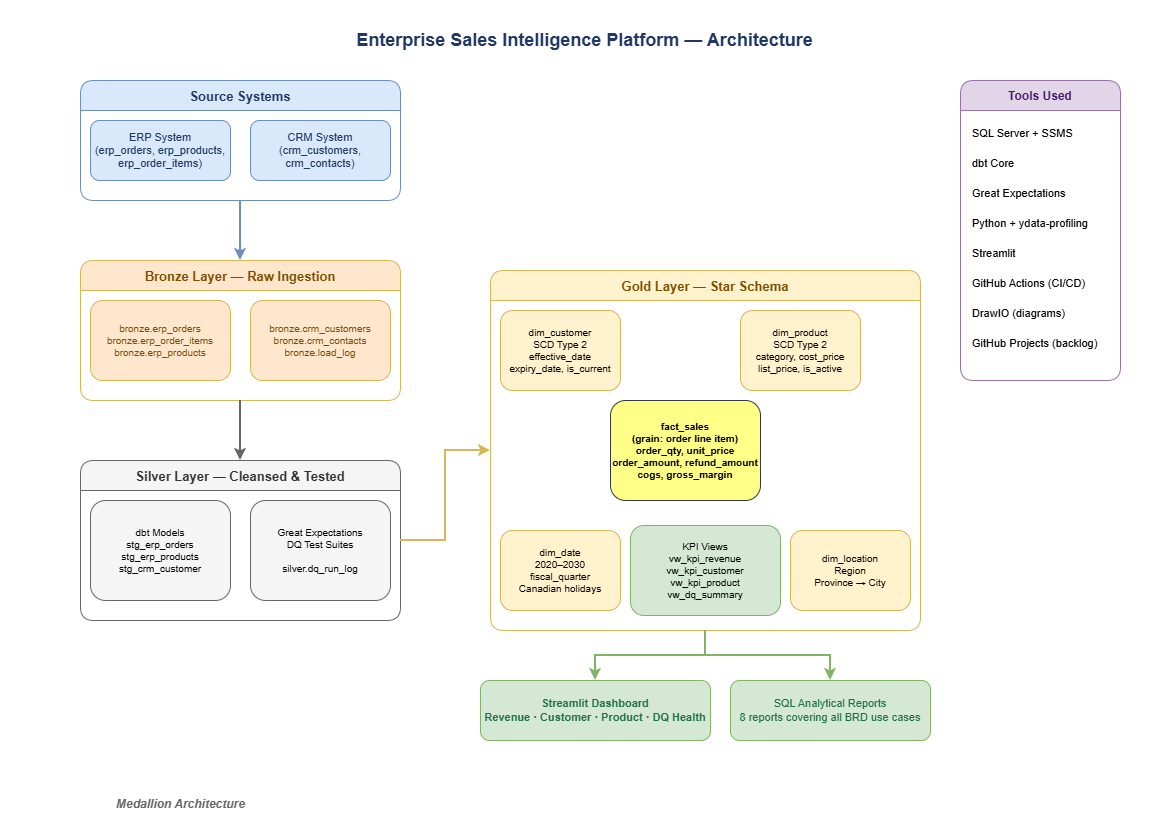

The diagram above was exported from draw.io. Its source (the exported page's mxGraphModel, read from the mxfile embedded in the PNG):
<mxGraphModel dx="1278" dy="825" grid="1" gridSize="10" guides="1" tooltips="1" connect="1" arrows="1" fold="1" page="1" pageScale="1" pageWidth="1169" pageHeight="827" math="0" shadow="0">
  <root>
    <mxCell id="0" />
    <mxCell id="1" parent="0" />
    <mxCell id="title" parent="1" style="text;html=1;strokeColor=none;fillColor=none;align=center;verticalAlign=middle;whiteSpace=wrap;rounded=0;fontSize=18;fontStyle=1;fontColor=#1F3864;" value="Enterprise Sales Intelligence Platform — Architecture" vertex="1">
      <mxGeometry height="40" width="769" x="200" y="20" as="geometry" />
    </mxCell>
    <mxCell id="src_container" parent="1" style="swimlane;startSize=30;fillColor=#dae8fc;strokeColor=#6c8ebf;fontSize=13;fontStyle=1;fontColor=#1F3864;rounded=1;" value="Source Systems" vertex="1">
      <mxGeometry height="120" width="320" x="80" y="80" as="geometry" />
    </mxCell>
    <mxCell id="erp" parent="src_container" style="rounded=1;whiteSpace=wrap;html=1;fillColor=#dae8fc;strokeColor=#6c8ebf;fontSize=11;fontColor=#1F3864;" value="ERP System&#10;(erp_orders, erp_products, erp_order_items)" vertex="1">
      <mxGeometry height="60" width="140" x="10" y="40" as="geometry" />
    </mxCell>
    <mxCell id="crm" parent="src_container" style="rounded=1;whiteSpace=wrap;html=1;fillColor=#dae8fc;strokeColor=#6c8ebf;fontSize=11;fontColor=#1F3864;" value="CRM System&#10;(crm_customers, crm_contacts)" vertex="1">
      <mxGeometry height="60" width="140" x="170" y="40" as="geometry" />
    </mxCell>
    <mxCell id="bronze_container" parent="1" style="swimlane;startSize=30;fillColor=#ffe6cc;strokeColor=#d6b656;fontSize=13;fontStyle=1;fontColor=#7d4e00;rounded=1;" value="Bronze Layer — Raw Ingestion" vertex="1">
      <mxGeometry height="140" width="320" x="80" y="260" as="geometry" />
    </mxCell>
    <mxCell id="bronze_erp" parent="bronze_container" style="rounded=1;whiteSpace=wrap;html=1;fillColor=#ffe6cc;strokeColor=#d6b656;fontSize=10;fontColor=#7d4e00;" value="bronze.erp_orders&#10;bronze.erp_order_items&#10;bronze.erp_products" vertex="1">
      <mxGeometry height="80" width="140" x="10" y="40" as="geometry" />
    </mxCell>
    <mxCell id="bronze_crm" parent="bronze_container" style="rounded=1;whiteSpace=wrap;html=1;fillColor=#ffe6cc;strokeColor=#d6b656;fontSize=10;fontColor=#7d4e00;" value="bronze.crm_customers&#10;bronze.crm_contacts&#10;bronze.load_log" vertex="1">
      <mxGeometry height="80" width="140" x="170" y="40" as="geometry" />
    </mxCell>
    <mxCell id="silver_container" parent="1" style="swimlane;startSize=30;fillColor=#f5f5f5;strokeColor=#666666;fontSize=13;fontStyle=1;fontColor=#333333;rounded=1;" value="Silver Layer — Cleansed &amp; Tested" vertex="1">
      <mxGeometry height="160" width="320" x="80" y="460" as="geometry" />
    </mxCell>
    <mxCell id="silver_dbt" parent="silver_container" style="rounded=1;whiteSpace=wrap;html=1;fillColor=#f5f5f5;strokeColor=#666666;fontSize=10;" value="dbt Models&#10;stg_erp_orders&#10;stg_erp_products&#10;stg_crm_customer" vertex="1">
      <mxGeometry height="100" width="140" x="10" y="40" as="geometry" />
    </mxCell>
    <mxCell id="silver_ge" parent="silver_container" style="rounded=1;whiteSpace=wrap;html=1;fillColor=#f5f5f5;strokeColor=#666666;fontSize=10;" value="Great Expectations&#10;DQ Test Suites&#10;&#10;silver.dq_run_log" vertex="1">
      <mxGeometry height="100" width="140" x="170" y="40" as="geometry" />
    </mxCell>
    <mxCell id="gold_container" parent="1" style="swimlane;startSize=30;fillColor=#fff2cc;strokeColor=#d6b656;fontSize=13;fontStyle=1;fontColor=#7d4e00;rounded=1;" value="Gold Layer — Star Schema" vertex="1">
      <mxGeometry height="360" width="430" x="490" y="270" as="geometry" />
    </mxCell>
    <mxCell id="fact" parent="gold_container" style="rounded=1;whiteSpace=wrap;html=1;fillColor=#ffff88;strokeColor=#36393d;fontSize=10;fontStyle=1;" value="fact_sales&#10;(grain: order line item)&#10;order_qty, unit_price&#10;order_amount, refund_amount&#10;cogs, gross_margin" vertex="1">
      <mxGeometry height="100" width="150" x="120" y="130" as="geometry" />
    </mxCell>
    <mxCell id="dim_cust" parent="gold_container" style="rounded=1;whiteSpace=wrap;html=1;fillColor=#fff2cc;strokeColor=#d6b656;fontSize=10;" value="dim_customer&#10;SCD Type 2&#10;effective_date&#10;expiry_date, is_current" vertex="1">
      <mxGeometry height="80" width="120" x="10" y="40" as="geometry" />
    </mxCell>
    <mxCell id="dim_prod" parent="gold_container" style="rounded=1;whiteSpace=wrap;html=1;fillColor=#fff2cc;strokeColor=#d6b656;fontSize=10;" value="dim_product&#10;SCD Type 2&#10;category, cost_price&#10;list_price, is_active" vertex="1">
      <mxGeometry height="80" width="120" x="250" y="40" as="geometry" />
    </mxCell>
    <mxCell id="dim_date" parent="gold_container" style="rounded=1;whiteSpace=wrap;html=1;fillColor=#fff2cc;strokeColor=#d6b656;fontSize=10;" value="dim_date&#10;2020–2030&#10;fiscal_quarter&#10;Canadian holidays" vertex="1">
      <mxGeometry height="80" width="120" x="10" y="260" as="geometry" />
    </mxCell>
    <mxCell id="dim_loc" parent="gold_container" style="rounded=1;whiteSpace=wrap;html=1;fillColor=#fff2cc;strokeColor=#d6b656;fontSize=10;" value="dim_location&#10;Region&#10;Province → City" vertex="1">
      <mxGeometry height="80" width="120" x="300" y="260" as="geometry" />
    </mxCell>
    <mxCell id="kpi_views" parent="gold_container" style="rounded=1;whiteSpace=wrap;html=1;fillColor=#d5e8d4;strokeColor=#82b366;fontSize=10;" value="KPI Views&#10;vw_kpi_revenue&#10;vw_kpi_customer&#10;vw_kpi_product&#10;vw_dq_summary" vertex="1">
      <mxGeometry height="90" width="150" x="140" y="255" as="geometry" />
    </mxCell>
    <mxCell id="dash" parent="1" style="rounded=1;whiteSpace=wrap;html=1;fillColor=#d5e8d4;strokeColor=#82b366;fontSize=11;fontStyle=1;fontColor=#1E7145;" value="Streamlit Dashboard&#10;Revenue · Customer · Product · DQ Health" vertex="1">
      <mxGeometry height="60" width="230" x="480" y="680" as="geometry" />
    </mxCell>
    <mxCell id="reports" parent="1" style="rounded=1;whiteSpace=wrap;html=1;fillColor=#d5e8d4;strokeColor=#82b366;fontSize=11;fontColor=#1E7145;" value="SQL Analytical Reports&#10;8 reports covering all BRD use cases" vertex="1">
      <mxGeometry height="60" width="200" x="730" y="680" as="geometry" />
    </mxCell>
    <mxCell id="tools" parent="1" style="swimlane;startSize=30;fillColor=#e1d5e7;strokeColor=#9673a6;fontSize=12;fontStyle=1;fontColor=#4a1a6e;rounded=1;" value="Tools Used" vertex="1">
      <mxGeometry height="300" width="160" x="960" y="80" as="geometry" />
    </mxCell>
    <mxCell id="t1" parent="tools" style="text;html=1;strokeColor=none;fillColor=none;align=left;verticalAlign=middle;fontSize=11;" value="SQL Server + SSMS" vertex="1">
      <mxGeometry height="25" width="140" x="10" y="40" as="geometry" />
    </mxCell>
    <mxCell id="t2" parent="tools" style="text;html=1;strokeColor=none;fillColor=none;align=left;verticalAlign=middle;fontSize=11;" value="dbt Core" vertex="1">
      <mxGeometry height="25" width="140" x="10" y="70" as="geometry" />
    </mxCell>
    <mxCell id="t3" parent="tools" style="text;html=1;strokeColor=none;fillColor=none;align=left;verticalAlign=middle;fontSize=11;" value="Great Expectations" vertex="1">
      <mxGeometry height="25" width="140" x="10" y="100" as="geometry" />
    </mxCell>
    <mxCell id="t4" parent="tools" style="text;html=1;strokeColor=none;fillColor=none;align=left;verticalAlign=middle;fontSize=11;" value="Python + ydata-profiling" vertex="1">
      <mxGeometry height="25" width="140" x="10" y="130" as="geometry" />
    </mxCell>
    <mxCell id="t5" parent="tools" style="text;html=1;strokeColor=none;fillColor=none;align=left;verticalAlign=middle;fontSize=11;" value="Streamlit" vertex="1">
      <mxGeometry height="25" width="140" x="10" y="160" as="geometry" />
    </mxCell>
    <mxCell id="t6" parent="tools" style="text;html=1;strokeColor=none;fillColor=none;align=left;verticalAlign=middle;fontSize=11;" value="GitHub Actions (CI/CD)" vertex="1">
      <mxGeometry height="25" width="140" x="10" y="190" as="geometry" />
    </mxCell>
    <mxCell id="t7" parent="tools" style="text;html=1;strokeColor=none;fillColor=none;align=left;verticalAlign=middle;fontSize=11;" value="DrawIO (diagrams)" vertex="1">
      <mxGeometry height="25" width="140" x="10" y="220" as="geometry" />
    </mxCell>
    <mxCell id="t8" parent="tools" style="text;html=1;strokeColor=none;fillColor=none;align=left;verticalAlign=middle;fontSize=11;" value="GitHub Projects (backlog)" vertex="1">
      <mxGeometry height="25" width="140" x="10" y="250" as="geometry" />
    </mxCell>
    <mxCell id="a1" edge="1" parent="1" source="src_container" style="edgeStyle=orthogonalEdgeStyle;rounded=0;orthogonalLoop=1;jettySize=auto;exitX=0.5;exitY=1;exitDx=0;exitDy=0;entryX=0.5;entryY=0;entryDx=0;entryDy=0;strokeColor=#6c8ebf;strokeWidth=2;" target="bronze_container">
      <mxGeometry relative="1" as="geometry" />
    </mxCell>
    <mxCell id="a2" edge="1" parent="1" source="bronze_container" style="edgeStyle=orthogonalEdgeStyle;rounded=0;strokeColor=#666666;strokeWidth=2;" target="silver_container">
      <mxGeometry relative="1" as="geometry" />
    </mxCell>
    <mxCell id="a3" edge="1" parent="1" source="silver_container" style="edgeStyle=orthogonalEdgeStyle;rounded=0;strokeColor=#d6b656;strokeWidth=2;" target="gold_container">
      <mxGeometry relative="1" as="geometry" />
    </mxCell>
    <mxCell id="a4" edge="1" parent="1" source="gold_container" style="edgeStyle=orthogonalEdgeStyle;rounded=0;strokeColor=#82b366;strokeWidth=2;" target="dash">
      <mxGeometry relative="1" as="geometry" />
    </mxCell>
    <mxCell id="a5" edge="1" parent="1" source="gold_container" style="edgeStyle=orthogonalEdgeStyle;rounded=0;strokeColor=#82b366;strokeWidth=2;" target="reports">
      <mxGeometry relative="1" as="geometry" />
    </mxCell>
    <mxCell id="med_label" parent="1" style="text;html=1;strokeColor=none;fillColor=none;align=center;fontSize=12;fontStyle=3;fontColor=#666666;" value="Medallion Architecture" vertex="1">
      <mxGeometry height="25" width="200" x="80" y="790" as="geometry" />
    </mxCell>
  </root>
</mxGraphModel>